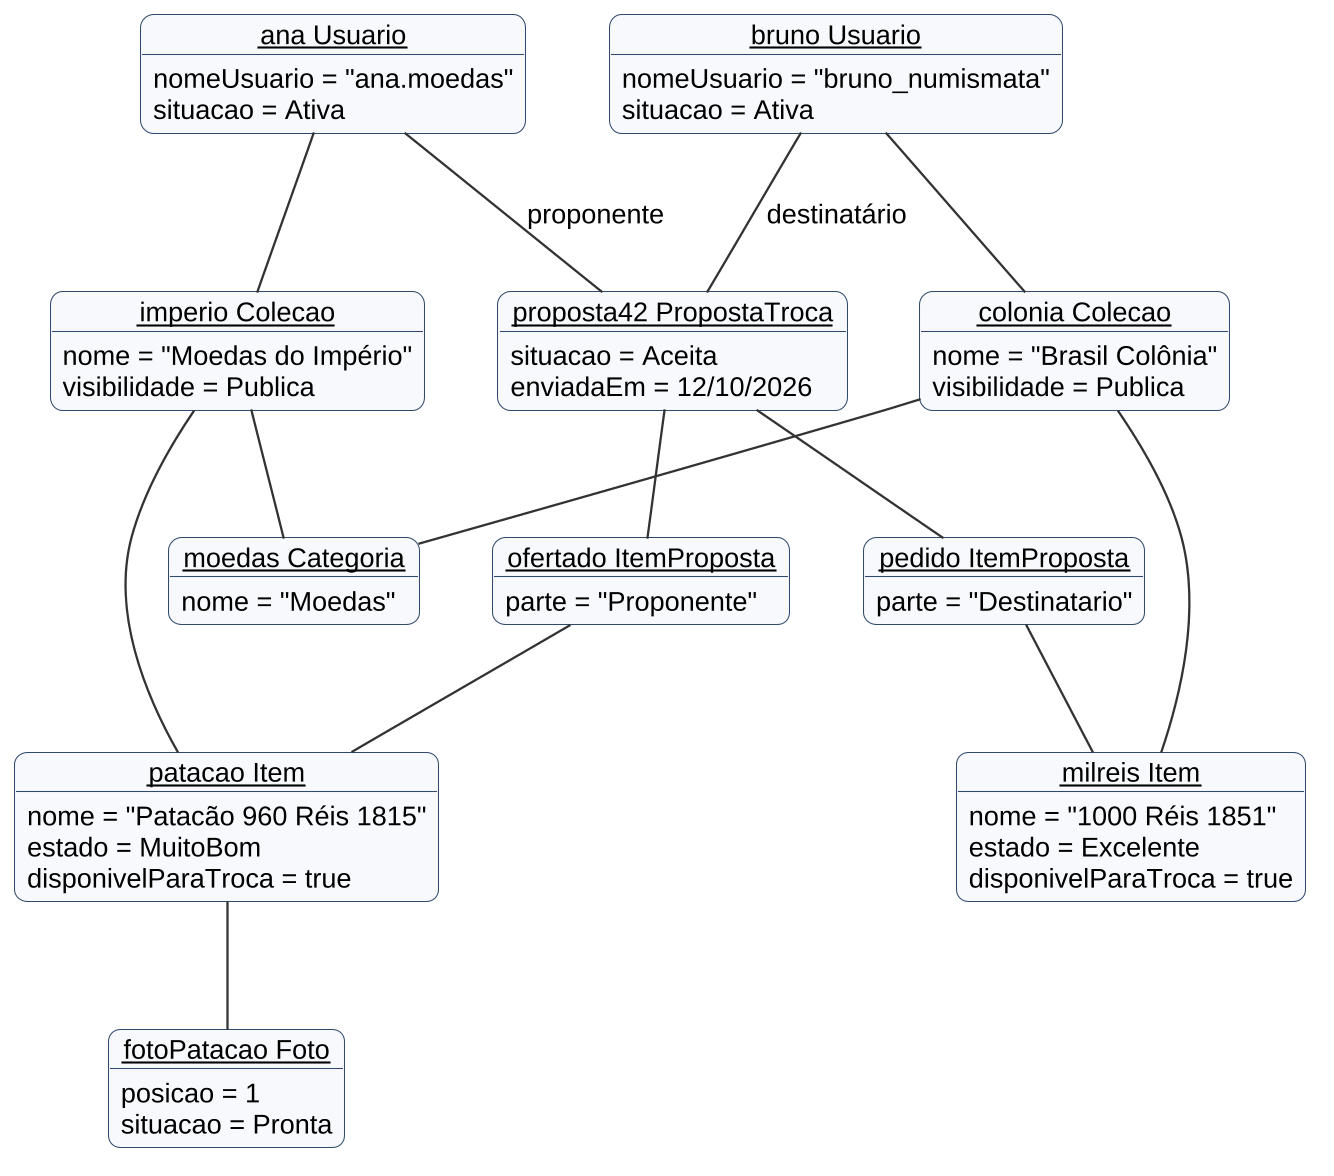

The diagram above was rendered by PlantUML. Its source (embedded in the PNG):
@startuml
!include estilo.iuml
skinparam defaultFontSize 13

object "<u>ana Usuario</u>" as ana {
  nomeUsuario = "ana.moedas"
  situacao = Ativa
}
object "<u>bruno Usuario</u>" as bruno {
  nomeUsuario = "bruno_numismata"
  situacao = Ativa
}
object "<u>moedas Categoria</u>" as moedas {
  nome = "Moedas"
}
object "<u>imperio Colecao</u>" as colA {
  nome = "Moedas do Império"
  visibilidade = Publica
}
object "<u>colonia Colecao</u>" as colB {
  nome = "Brasil Colônia"
  visibilidade = Publica
}
object "<u>patacao Item</u>" as itemA {
  nome = "Patacão 960 Réis 1815"
  estado = MuitoBom
  disponivelParaTroca = true
}
object "<u>milreis Item</u>" as itemB {
  nome = "1000 Réis 1851"
  estado = Excelente
  disponivelParaTroca = true
}
object "<u>fotoPatacao Foto</u>" as foto {
  posicao = 1
  situacao = Pronta
}
object "<u>proposta42 PropostaTroca</u>" as prop {
  situacao = Aceita
  enviadaEm = 12/10/2026
}
object "<u>ofertado ItemProposta</u>" as ip1 {
  parte = "Proponente"
}
object "<u>pedido ItemProposta</u>" as ip2 {
  parte = "Destinatario"
}

ana -- colA
bruno -- colB
colA -- moedas
colB -- moedas
colA -- itemA
itemA -- foto
colB -- itemB
ana -- prop : proponente
bruno -- prop : destinatário
prop -- ip1
prop -- ip2
ip1 -- itemA
ip2 -- itemB
@enduml